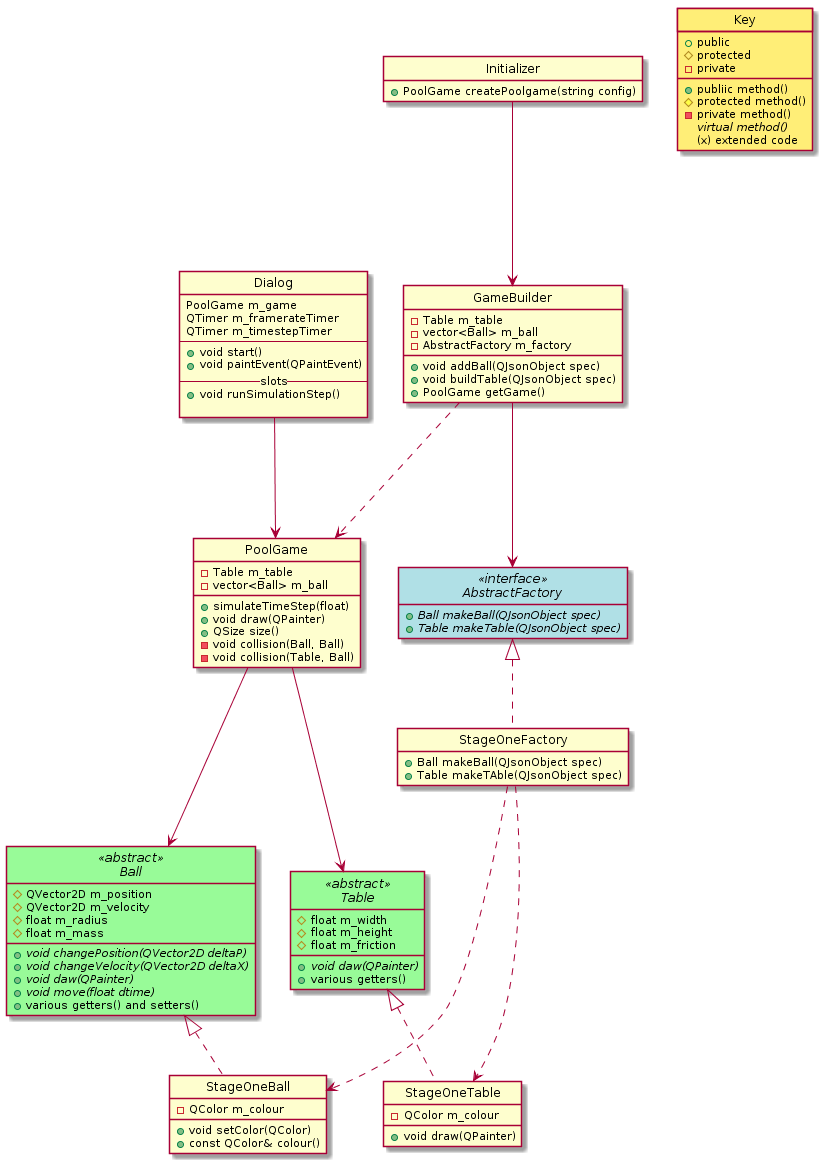

The diagram above was rendered by PlantUML. Its source (embedded in the PNG):
@startuml
class Dialog {
    PoolGame m_game
    QTimer m_framerateTimer
    QTimer m_timestepTimer
    --
    +void start()
    +void paintEvent(QPaintEvent)
    --slots--
    +void runSimulationStep()
    
}

class PoolGame {
    -Table m_table
    -vector<Ball> m_ball

    +simulateTimeStep(float)
    +void draw(QPainter)
    +QSize size()
    -void collision(Ball, Ball)
    -void collision(Table, Ball)
}

abstract class Ball <<abstract>> {
    #QVector2D m_position
    #QVector2D m_velocity
    #float m_radius
    #float m_mass
    
    +{abstract} void changePosition(QVector2D deltaP)
    +{abstract} void changeVelocity(QVector2D deltaX)
    +{abstract} void daw(QPainter)
    +{abstract} void move(float dtime)
    +various getters() and setters()
}

abstract class Table <<abstract>> {
    #float m_width
    #float m_height
    #float m_friction
    
    +{abstract} void daw(QPainter)
    +various getters()
}

class StageOneBall {
    -QColor m_colour
    
    +void setColor(QColor)
    +const QColor& colour()
}

class StageOneTable {
    -QColor m_colour
    +void draw(QPainter)
}

interface AbstractFactory <<interface>> {
    +{abstract} Ball makeBall(QJsonObject spec)
    +{abstract} Table makeTable(QJsonObject spec)
}

class StageOneFactory {
    +Ball makeBall(QJsonObject spec)
    +Table makeTAble(QJsonObject spec)
}

class GameBuilder {
    -Table m_table
    -vector<Ball> m_ball
    -AbstractFactory m_factory
    
    +void addBall(QJsonObject spec)
    +void buildTable(QJsonObject spec)
    +PoolGame getGame()
}

class Initializer {
    +PoolGame createPoolgame(string config)
}

Dialog          --->    PoolGame
PoolGame        --->    Table
PoolGame        --->    Ball
Table           <|..    StageOneTable
Ball            <|..    StageOneBall

AbstractFactory <|..    StageOneFactory
StageOneFactory ...>    StageOneBall
StageOneFactory ...>    StageOneTable

Initializer     --->    GameBuilder

GameBuilder     --->    AbstractFactory
GameBuilder     ...>    PoolGame

class Key #ffee77 {
	+public
	#protected
	-private
	+publiic method()
	#protected method()
	-private method()
	{abstract} virtual method()
	(x) extended code
}

skinparam Class {
	BackgroundColor<<abstract>> PaleGreen
	BackgroundColor<<interface>> PowderBlue
}

hide circle
hide empty members
@enduml